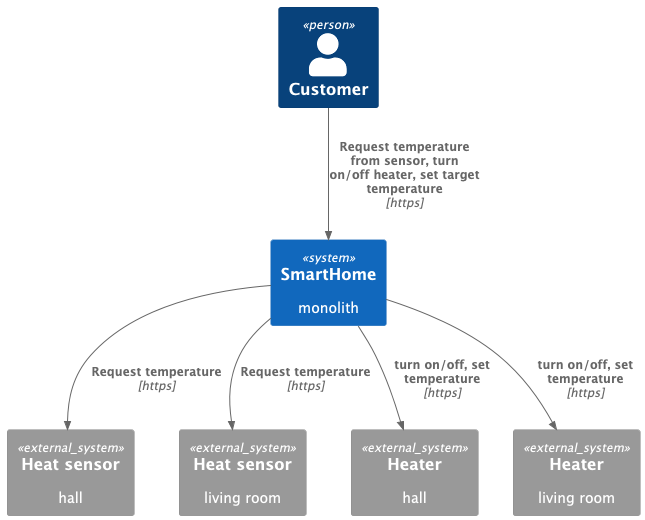

The diagram above was rendered by PlantUML. Its source (embedded in the PNG):
@startuml
!include C4_Context.puml
!include C4_Container.puml
!include C4_Component.puml


Person(user, "Customer")
System(monolith, "SmartHome", "monolith")
System_Ext(sensor1, "Heat sensor", "hall")
System_Ext(sensor2, "Heat sensor", "living room")
System_Ext(heater1, "Heater", "hall")
System_Ext(heater2, "Heater", "living room")

Rel(user, monolith, "Request temperature from sensor, turn on/off heater, set target temperature", "https")
Rel(monolith, sensor1, "Request temperature", "https")
Rel(monolith, sensor2, "Request temperature", "https")
Rel(monolith, heater1, "turn on/off, set temperature", "https")
Rel(monolith, heater2, "turn on/off, set temperature", "https")
@enduml